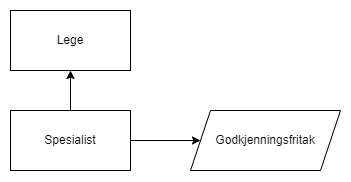

The diagram above was exported from draw.io. Its source (the exported page's mxGraphModel, read from the mxfile embedded in the PNG):
<mxGraphModel dx="941" dy="506" grid="1" gridSize="10" guides="1" tooltips="1" connect="1" arrows="1" fold="1" page="1" pageScale="1" pageWidth="827" pageHeight="1169" math="0" shadow="0">
  <root>
    <mxCell id="0" />
    <mxCell id="1" parent="0" />
    <mxCell id="Lq6yy-GzUEO55k4XffbT-1" value="Lege" style="rounded=0;whiteSpace=wrap;html=1;" vertex="1" parent="1">
      <mxGeometry x="340" y="40" width="120" height="60" as="geometry" />
    </mxCell>
    <mxCell id="Lq6yy-GzUEO55k4XffbT-2" value="Spesialist" style="rounded=0;whiteSpace=wrap;html=1;" vertex="1" parent="1">
      <mxGeometry x="340" y="140" width="120" height="60" as="geometry" />
    </mxCell>
    <mxCell id="Lq6yy-GzUEO55k4XffbT-3" value="Godkjenningsfritak" style="shape=parallelogram;perimeter=parallelogramPerimeter;whiteSpace=wrap;html=1;fixedSize=1;" vertex="1" parent="1">
      <mxGeometry x="520" y="140" width="150" height="60" as="geometry" />
    </mxCell>
    <mxCell id="Lq6yy-GzUEO55k4XffbT-4" value="" style="endArrow=classic;html=1;rounded=0;exitX=0.5;exitY=0;exitDx=0;exitDy=0;entryX=0.5;entryY=1;entryDx=0;entryDy=0;" edge="1" parent="1" source="Lq6yy-GzUEO55k4XffbT-2" target="Lq6yy-GzUEO55k4XffbT-1">
      <mxGeometry width="50" height="50" relative="1" as="geometry">
        <mxPoint x="390" y="240" as="sourcePoint" />
        <mxPoint x="440" y="190" as="targetPoint" />
      </mxGeometry>
    </mxCell>
    <mxCell id="Lq6yy-GzUEO55k4XffbT-5" value="" style="endArrow=classic;html=1;rounded=0;exitX=1;exitY=0.5;exitDx=0;exitDy=0;" edge="1" parent="1" source="Lq6yy-GzUEO55k4XffbT-2" target="Lq6yy-GzUEO55k4XffbT-3">
      <mxGeometry width="50" height="50" relative="1" as="geometry">
        <mxPoint x="410" y="150" as="sourcePoint" />
        <mxPoint x="410" y="110" as="targetPoint" />
      </mxGeometry>
    </mxCell>
  </root>
</mxGraphModel>